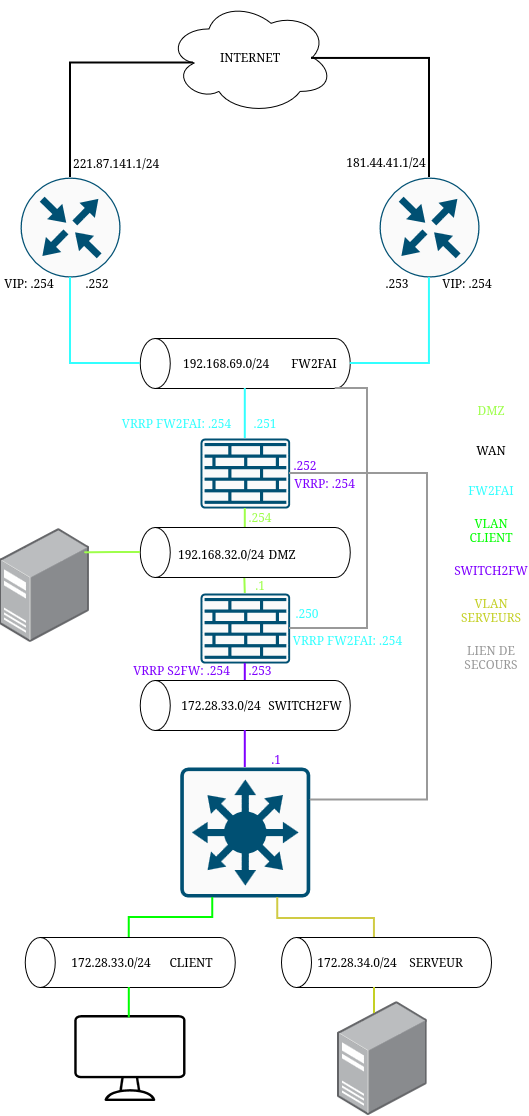

The diagram above was exported from draw.io. Its source (the exported page's mxGraphModel, read from the mxfile embedded in the PNG):
<mxGraphModel dx="560" dy="1115" grid="1" gridSize="10" guides="1" tooltips="1" connect="1" arrows="1" fold="1" page="1" pageScale="1" pageWidth="827" pageHeight="1169" math="0" shadow="0">
  <root>
    <mxCell id="0" />
    <mxCell id="1" parent="0" />
    <mxCell id="-7lCmRlwIVtX720EEsMy-2" parent="1" style="sketch=0;points=[[0.015,0.015,0],[0.985,0.015,0],[0.985,0.985,0],[0.015,0.985,0],[0.25,0,0],[0.5,0,0],[0.75,0,0],[1,0.25,0],[1,0.5,0],[1,0.75,0],[0.75,1,0],[0.5,1,0],[0.25,1,0],[0,0.75,0],[0,0.5,0],[0,0.25,0]];verticalLabelPosition=bottom;html=1;verticalAlign=top;aspect=fixed;align=center;pointerEvents=1;shape=mxgraph.cisco19.rect;prIcon=l3_switch;fillColor=#FAFAFA;strokeColor=#005073;" value="" vertex="1">
      <mxGeometry height="130" width="130" x="312.8" y="789" as="geometry" />
    </mxCell>
    <mxCell id="-7lCmRlwIVtX720EEsMy-3" parent="1" style="sketch=0;points=[[0.015,0.015,0],[0.985,0.015,0],[0.985,0.985,0],[0.015,0.985,0],[0.25,0,0],[0.5,0,0],[0.75,0,0],[1,0.25,0],[1,0.5,0],[1,0.75,0],[0.75,1,0],[0.5,1,0],[0.25,1,0],[0,0.75,0],[0,0.5,0],[0,0.25,0]];verticalLabelPosition=bottom;html=1;verticalAlign=top;aspect=fixed;align=center;pointerEvents=1;shape=mxgraph.cisco19.rect;prIcon=firewall;fillColor=#FAFAFA;strokeColor=#005073;" value="" vertex="1">
      <mxGeometry height="70" width="89.6" x="333" y="460" as="geometry" />
    </mxCell>
    <mxCell id="-7lCmRlwIVtX720EEsMy-4" parent="1" style="sketch=0;points=[[0.5,0,0],[1,0.5,0],[0.5,1,0],[0,0.5,0],[0.145,0.145,0],[0.8555,0.145,0],[0.855,0.8555,0],[0.145,0.855,0]];verticalLabelPosition=bottom;html=1;verticalAlign=top;aspect=fixed;align=center;pointerEvents=1;shape=mxgraph.cisco19.rect;prIcon=router;fillColor=#FAFAFA;strokeColor=#005073;" value="" vertex="1">
      <mxGeometry height="100" width="100" x="512" y="199" as="geometry" />
    </mxCell>
    <mxCell id="-7lCmRlwIVtX720EEsMy-7" parent="1" style="image;points=[];aspect=fixed;html=1;align=center;shadow=0;dashed=0;image=img/lib/allied_telesis/computer_and_terminals/Server_Desktop.svg;" value="" vertex="1">
      <mxGeometry height="113.58" width="89.6" x="132.4" y="550" as="geometry" />
    </mxCell>
    <mxCell id="-7lCmRlwIVtX720EEsMy-9" parent="1" style="sketch=0;points=[[0.5,0,0],[1,0.5,0],[0.5,1,0],[0,0.5,0],[0.145,0.145,0],[0.8555,0.145,0],[0.855,0.8555,0],[0.145,0.855,0]];verticalLabelPosition=bottom;html=1;verticalAlign=top;aspect=fixed;align=center;pointerEvents=1;shape=mxgraph.cisco19.rect;prIcon=router;fillColor=#FAFAFA;strokeColor=#005073;" value="" vertex="1">
      <mxGeometry height="100" width="100" x="153" y="199" as="geometry" />
    </mxCell>
    <mxCell id="-7lCmRlwIVtX720EEsMy-13" parent="1" style="text;html=1;whiteSpace=wrap;strokeColor=none;fillColor=none;align=center;verticalAlign=middle;rounded=0;" value="&lt;div&gt;&lt;span style=&quot;color: rgb(158, 255, 75);&quot;&gt;DMZ&lt;/span&gt;&lt;/div&gt;&lt;div&gt;&lt;span style=&quot;color: rgb(158, 255, 75);&quot;&gt;&lt;br&gt;&lt;/span&gt;&lt;/div&gt;" vertex="1">
      <mxGeometry height="30" width="60" x="594" y="424" as="geometry" />
    </mxCell>
    <mxCell id="-7lCmRlwIVtX720EEsMy-14" parent="1" style="text;html=1;whiteSpace=wrap;strokeColor=none;fillColor=none;align=center;verticalAlign=middle;rounded=0;" value="WAN" vertex="1">
      <mxGeometry height="30" width="60" x="594" y="457" as="geometry" />
    </mxCell>
    <mxCell id="-7lCmRlwIVtX720EEsMy-15" parent="1" style="text;html=1;whiteSpace=wrap;strokeColor=none;fillColor=none;align=center;verticalAlign=middle;rounded=0;" value="&lt;span style=&quot;color: rgb(51, 255, 255);&quot;&gt;FW2FAI&lt;/span&gt;" vertex="1">
      <mxGeometry height="30" width="60" x="594" y="497" as="geometry" />
    </mxCell>
    <mxCell id="-7lCmRlwIVtX720EEsMy-16" parent="1" style="text;html=1;whiteSpace=wrap;strokeColor=none;fillColor=none;align=center;verticalAlign=middle;rounded=0;" value="&lt;span style=&quot;color: light-dark(rgb(0, 255, 0), rgb(0, 255, 0));&quot;&gt;VLAN CLIENT&lt;/span&gt;" vertex="1">
      <mxGeometry height="30" width="60" x="594" y="537" as="geometry" />
    </mxCell>
    <mxCell id="-7lCmRlwIVtX720EEsMy-20" parent="1" style="sketch=0;verticalLabelPosition=bottom;sketch=0;aspect=fixed;html=1;verticalAlign=top;strokeColor=none;fillColor=#000000;align=center;outlineConnect=0;pointerEvents=1;shape=mxgraph.citrix2.desktop;" value="" vertex="1">
      <mxGeometry height="86" width="111.23" x="207.19" y="1037" as="geometry" />
    </mxCell>
    <mxCell id="-7lCmRlwIVtX720EEsMy-22" parent="1" style="text;html=1;whiteSpace=wrap;strokeColor=none;fillColor=none;align=center;verticalAlign=middle;rounded=0;" value="&lt;span style=&quot;color: rgb(127, 0, 255);&quot;&gt;SWITCH2FW&lt;/span&gt;" vertex="1">
      <mxGeometry height="30" width="60" x="594" y="577" as="geometry" />
    </mxCell>
    <mxCell id="-7lCmRlwIVtX720EEsMy-27" parent="1" style="shape=cylinder3;whiteSpace=wrap;html=1;boundedLbl=1;backgroundOutline=1;size=15;rotation=-90;" value="" vertex="1">
      <mxGeometry height="210" width="50" x="352.8" y="469" as="geometry" />
    </mxCell>
    <mxCell id="-7lCmRlwIVtX720EEsMy-30" parent="1" style="shape=cylinder3;whiteSpace=wrap;html=1;boundedLbl=1;backgroundOutline=1;size=15;rotation=-90;" value="" vertex="1">
      <mxGeometry height="210" width="50" x="352.8" y="280" as="geometry" />
    </mxCell>
    <mxCell id="-7lCmRlwIVtX720EEsMy-31" parent="1" style="shape=cylinder3;whiteSpace=wrap;html=1;boundedLbl=1;backgroundOutline=1;size=15;rotation=-90;" value="" vertex="1">
      <mxGeometry height="210" width="50" x="352.8" y="622" as="geometry" />
    </mxCell>
    <mxCell id="-7lCmRlwIVtX720EEsMy-32" parent="1" style="shape=cylinder3;whiteSpace=wrap;html=1;boundedLbl=1;backgroundOutline=1;size=15;rotation=-90;" value="" vertex="1">
      <mxGeometry height="210" width="50" x="237.8" y="879" as="geometry" />
    </mxCell>
    <mxCell id="-7lCmRlwIVtX720EEsMy-33" parent="1" style="ellipse;shape=cloud;whiteSpace=wrap;html=1;" value="INTERNET" vertex="1">
      <mxGeometry height="113.58" width="165.81" x="299.9" y="22" as="geometry" />
    </mxCell>
    <mxCell id="-7lCmRlwIVtX720EEsMy-35" edge="1" parent="1" source="-7lCmRlwIVtX720EEsMy-4" style="edgeStyle=orthogonalEdgeStyle;rounded=0;orthogonalLoop=1;jettySize=auto;html=1;exitX=0.5;exitY=0;exitDx=0;exitDy=0;exitPerimeter=0;entryX=0.875;entryY=0.5;entryDx=0;entryDy=0;entryPerimeter=0;endArrow=none;endFill=0;strokeWidth=2;" target="-7lCmRlwIVtX720EEsMy-33">
      <mxGeometry relative="1" as="geometry">
        <Array as="points">
          <mxPoint x="562" y="80" />
        </Array>
      </mxGeometry>
    </mxCell>
    <mxCell id="-7lCmRlwIVtX720EEsMy-36" edge="1" parent="1" source="-7lCmRlwIVtX720EEsMy-9" style="edgeStyle=orthogonalEdgeStyle;rounded=0;orthogonalLoop=1;jettySize=auto;html=1;exitX=0.5;exitY=0;exitDx=0;exitDy=0;exitPerimeter=0;entryX=0.16;entryY=0.55;entryDx=0;entryDy=0;entryPerimeter=0;endArrow=none;endFill=0;strokeWidth=2;" target="-7lCmRlwIVtX720EEsMy-33">
      <mxGeometry relative="1" as="geometry">
        <Array as="points">
          <mxPoint x="203" y="84" />
        </Array>
      </mxGeometry>
    </mxCell>
    <mxCell id="-7lCmRlwIVtX720EEsMy-37" edge="1" parent="1" source="-7lCmRlwIVtX720EEsMy-9" style="edgeStyle=orthogonalEdgeStyle;rounded=0;orthogonalLoop=1;jettySize=auto;html=1;exitX=0.5;exitY=1;exitDx=0;exitDy=0;exitPerimeter=0;entryX=0.5;entryY=0;entryDx=0;entryDy=0;entryPerimeter=0;strokeWidth=2;endArrow=none;endFill=0;strokeColor=#33FFFF;" target="-7lCmRlwIVtX720EEsMy-30">
      <mxGeometry relative="1" as="geometry" />
    </mxCell>
    <mxCell id="-7lCmRlwIVtX720EEsMy-38" edge="1" parent="1" source="-7lCmRlwIVtX720EEsMy-4" style="edgeStyle=orthogonalEdgeStyle;rounded=0;orthogonalLoop=1;jettySize=auto;html=1;exitX=0.5;exitY=1;exitDx=0;exitDy=0;exitPerimeter=0;entryX=0.5;entryY=1;entryDx=0;entryDy=0;entryPerimeter=0;strokeWidth=2;endArrow=none;endFill=0;strokeColor=#33FFFF;" target="-7lCmRlwIVtX720EEsMy-30">
      <mxGeometry relative="1" as="geometry" />
    </mxCell>
    <mxCell id="-7lCmRlwIVtX720EEsMy-39" edge="1" parent="1" source="-7lCmRlwIVtX720EEsMy-30" style="edgeStyle=orthogonalEdgeStyle;rounded=0;orthogonalLoop=1;jettySize=auto;html=1;exitX=0;exitY=0.5;exitDx=0;exitDy=0;exitPerimeter=0;entryX=0.5;entryY=0;entryDx=0;entryDy=0;entryPerimeter=0;endArrow=none;endFill=0;strokeWidth=2;strokeColor=#33FFFF;" target="-7lCmRlwIVtX720EEsMy-3">
      <mxGeometry relative="1" as="geometry" />
    </mxCell>
    <mxCell id="-7lCmRlwIVtX720EEsMy-41" edge="1" parent="1" source="-7lCmRlwIVtX720EEsMy-2" style="edgeStyle=orthogonalEdgeStyle;rounded=0;orthogonalLoop=1;jettySize=auto;html=1;exitX=0.5;exitY=0;exitDx=0;exitDy=0;exitPerimeter=0;entryX=0;entryY=0.5;entryDx=0;entryDy=0;entryPerimeter=0;endArrow=none;endFill=0;strokeWidth=2;strokeColor=#7F00FF;" target="-7lCmRlwIVtX720EEsMy-31">
      <mxGeometry relative="1" as="geometry" />
    </mxCell>
    <mxCell id="-7lCmRlwIVtX720EEsMy-42" edge="1" parent="1" source="-7lCmRlwIVtX720EEsMy-2" style="edgeStyle=orthogonalEdgeStyle;rounded=0;orthogonalLoop=1;jettySize=auto;html=1;exitX=0.25;exitY=1;exitDx=0;exitDy=0;exitPerimeter=0;entryX=1;entryY=0.5;entryDx=0;entryDy=0;entryPerimeter=0;endArrow=none;endFill=0;strokeWidth=2;strokeColor=#00FF00;">
      <mxGeometry relative="1" as="geometry">
        <mxPoint x="261.79999999999995" y="959" as="targetPoint" />
      </mxGeometry>
    </mxCell>
    <mxCell id="-7lCmRlwIVtX720EEsMy-43" edge="1" parent="1" style="edgeStyle=orthogonalEdgeStyle;rounded=0;orthogonalLoop=1;jettySize=auto;html=1;exitX=0;exitY=0.5;exitDx=0;exitDy=0;exitPerimeter=0;entryX=0.491;entryY=0.027;entryDx=0;entryDy=0;entryPerimeter=0;endArrow=none;endFill=0;strokeWidth=2;strokeColor=#00FF00;" target="-7lCmRlwIVtX720EEsMy-20">
      <mxGeometry relative="1" as="geometry">
        <mxPoint x="261.79999999999995" y="1009" as="sourcePoint" />
      </mxGeometry>
    </mxCell>
    <mxCell id="-7lCmRlwIVtX720EEsMy-44" parent="1" style="text;html=1;whiteSpace=wrap;strokeColor=none;fillColor=none;align=center;verticalAlign=middle;rounded=0;" value="172.28.33.0/24" vertex="1">
      <mxGeometry height="30" width="60" x="213.8" y="969" as="geometry" />
    </mxCell>
    <mxCell id="-7lCmRlwIVtX720EEsMy-45" parent="1" style="text;html=1;whiteSpace=wrap;strokeColor=none;fillColor=none;align=center;verticalAlign=middle;rounded=0;" value="172.28.33.0/24" vertex="1">
      <mxGeometry height="30" width="60" x="323.8" y="712" as="geometry" />
    </mxCell>
    <mxCell id="-7lCmRlwIVtX720EEsMy-46" parent="1" style="shape=cylinder3;whiteSpace=wrap;html=1;boundedLbl=1;backgroundOutline=1;size=15;rotation=-90;" value="" vertex="1">
      <mxGeometry height="210" width="50" x="494" y="879" as="geometry" />
    </mxCell>
    <mxCell id="-7lCmRlwIVtX720EEsMy-47" parent="1" style="text;html=1;whiteSpace=wrap;strokeColor=none;fillColor=none;align=center;verticalAlign=middle;rounded=0;" value="&lt;div&gt;172.28.34.0/24&lt;/div&gt;" vertex="1">
      <mxGeometry height="30" width="60" x="460" y="969" as="geometry" />
    </mxCell>
    <mxCell id="-7lCmRlwIVtX720EEsMy-48" edge="1" parent="1" style="edgeStyle=orthogonalEdgeStyle;rounded=0;orthogonalLoop=1;jettySize=auto;html=1;exitX=1;exitY=0.5;exitDx=0;exitDy=0;exitPerimeter=0;entryX=0.75;entryY=1;entryDx=0;entryDy=0;entryPerimeter=0;endArrow=none;endFill=0;strokeWidth=2;strokeColor=#D0CB44;" target="-7lCmRlwIVtX720EEsMy-2">
      <mxGeometry relative="1" as="geometry">
        <Array as="points">
          <mxPoint x="507" y="940" />
          <mxPoint x="410.29" y="940" />
        </Array>
        <mxPoint x="507" y="959" as="sourcePoint" />
      </mxGeometry>
    </mxCell>
    <mxCell id="-7lCmRlwIVtX720EEsMy-49" parent="1" style="image;points=[];aspect=fixed;html=1;align=center;shadow=0;dashed=0;image=img/lib/allied_telesis/computer_and_terminals/Server_Desktop.svg;" value="" vertex="1">
      <mxGeometry height="113.58" width="89.6" x="470" y="1023.21" as="geometry" />
    </mxCell>
    <mxCell id="-7lCmRlwIVtX720EEsMy-50" edge="1" parent="1" style="edgeStyle=orthogonalEdgeStyle;rounded=0;orthogonalLoop=1;jettySize=auto;html=1;exitX=0;exitY=0.5;exitDx=0;exitDy=0;exitPerimeter=0;entryX=0.413;entryY=0.104;entryDx=0;entryDy=0;entryPerimeter=0;endArrow=none;endFill=0;strokeWidth=2;strokeColor=#C4D025;" target="-7lCmRlwIVtX720EEsMy-49">
      <mxGeometry relative="1" as="geometry">
        <mxPoint x="507" y="1009" as="sourcePoint" />
      </mxGeometry>
    </mxCell>
    <mxCell id="-7lCmRlwIVtX720EEsMy-51" parent="1" style="text;html=1;whiteSpace=wrap;strokeColor=none;fillColor=none;align=center;verticalAlign=middle;rounded=0;" value="&lt;span style=&quot;color: rgb(196, 208, 37);&quot;&gt;VLAN SERVEURS&lt;/span&gt;" vertex="1">
      <mxGeometry height="30" width="60" x="594" y="617" as="geometry" />
    </mxCell>
    <mxCell id="-7lCmRlwIVtX720EEsMy-52" parent="1" style="text;html=1;whiteSpace=wrap;strokeColor=none;fillColor=none;align=center;verticalAlign=middle;rounded=0;" value="192.168.32.0/24" vertex="1">
      <mxGeometry height="30" width="60" x="323.8" y="561" as="geometry" />
    </mxCell>
    <mxCell id="-7lCmRlwIVtX720EEsMy-53" parent="1" style="text;html=1;whiteSpace=wrap;strokeColor=none;fillColor=none;align=center;verticalAlign=middle;rounded=0;" value="192.168.69.0/24" vertex="1">
      <mxGeometry height="30" width="60" x="328.8" y="370" as="geometry" />
    </mxCell>
    <mxCell id="-7lCmRlwIVtX720EEsMy-54" parent="1" style="text;html=1;whiteSpace=wrap;strokeColor=none;fillColor=none;align=center;verticalAlign=middle;rounded=0;" value="&lt;div&gt;DMZ&lt;/div&gt;" vertex="1">
      <mxGeometry height="30" width="60" x="384.6" y="561" as="geometry" />
    </mxCell>
    <mxCell id="-7lCmRlwIVtX720EEsMy-55" parent="1" style="text;html=1;whiteSpace=wrap;strokeColor=none;fillColor=none;align=center;verticalAlign=middle;rounded=0;" value="FW2FAI" vertex="1">
      <mxGeometry height="30" width="60" x="417" y="370" as="geometry" />
    </mxCell>
    <mxCell id="-7lCmRlwIVtX720EEsMy-56" parent="1" style="text;html=1;whiteSpace=wrap;strokeColor=none;fillColor=none;align=center;verticalAlign=middle;rounded=0;" value="SWITCH2FW" vertex="1">
      <mxGeometry height="30" width="60" x="407.6" y="712" as="geometry" />
    </mxCell>
    <mxCell id="-7lCmRlwIVtX720EEsMy-57" parent="1" style="text;html=1;whiteSpace=wrap;strokeColor=none;fillColor=none;align=center;verticalAlign=middle;rounded=0;" value="SERVEUR" vertex="1">
      <mxGeometry height="30" width="60" x="539" y="969" as="geometry" />
    </mxCell>
    <mxCell id="-7lCmRlwIVtX720EEsMy-58" parent="1" style="text;html=1;whiteSpace=wrap;strokeColor=none;fillColor=none;align=center;verticalAlign=middle;rounded=0;" value="CLIENT" vertex="1">
      <mxGeometry height="30" width="60" x="293.9" y="969" as="geometry" />
    </mxCell>
    <mxCell id="-7lCmRlwIVtX720EEsMy-59" parent="1" style="text;html=1;whiteSpace=wrap;strokeColor=none;fillColor=none;align=center;verticalAlign=middle;rounded=0;" value="221.87.141.1/24" vertex="1">
      <mxGeometry height="30" width="60" x="218.6" y="170" as="geometry" />
    </mxCell>
    <mxCell id="-7lCmRlwIVtX720EEsMy-60" parent="1" style="text;html=1;whiteSpace=wrap;strokeColor=none;fillColor=none;align=center;verticalAlign=middle;rounded=0;" value="181.44.41.1/24" vertex="1">
      <mxGeometry height="30" width="60" x="489" y="169" as="geometry" />
    </mxCell>
    <mxCell id="-7lCmRlwIVtX720EEsMy-63" edge="1" parent="1" source="-7lCmRlwIVtX720EEsMy-61" style="edgeStyle=orthogonalEdgeStyle;rounded=0;orthogonalLoop=1;jettySize=auto;html=1;exitX=0.5;exitY=0;exitDx=0;exitDy=0;exitPerimeter=0;endArrow=none;endFill=0;strokeWidth=2;strokeColor=#9EFF4B;">
      <mxGeometry relative="1" as="geometry">
        <mxPoint x="377.3529411764707" y="600" as="targetPoint" />
      </mxGeometry>
    </mxCell>
    <mxCell id="-7lCmRlwIVtX720EEsMy-61" parent="1" style="sketch=0;points=[[0.015,0.015,0],[0.985,0.015,0],[0.985,0.985,0],[0.015,0.985,0],[0.25,0,0],[0.5,0,0],[0.75,0,0],[1,0.25,0],[1,0.5,0],[1,0.75,0],[0.75,1,0],[0.5,1,0],[0.25,1,0],[0,0.75,0],[0,0.5,0],[0,0.25,0]];verticalLabelPosition=bottom;html=1;verticalAlign=top;aspect=fixed;align=center;pointerEvents=1;shape=mxgraph.cisco19.rect;prIcon=firewall;fillColor=#FAFAFA;strokeColor=#005073;" value="" vertex="1">
      <mxGeometry height="70" width="89.6" x="333" y="615" as="geometry" />
    </mxCell>
    <mxCell id="-7lCmRlwIVtX720EEsMy-62" edge="1" parent="1" source="-7lCmRlwIVtX720EEsMy-3" style="edgeStyle=orthogonalEdgeStyle;rounded=0;orthogonalLoop=1;jettySize=auto;html=1;exitX=0.5;exitY=1;exitDx=0;exitDy=0;exitPerimeter=0;entryX=1;entryY=0.5;entryDx=0;entryDy=0;entryPerimeter=0;endArrow=none;endFill=0;strokeWidth=2;strokeColor=#9EFF4B;" target="-7lCmRlwIVtX720EEsMy-27">
      <mxGeometry relative="1" as="geometry" />
    </mxCell>
    <mxCell id="-7lCmRlwIVtX720EEsMy-64" edge="1" parent="1" source="-7lCmRlwIVtX720EEsMy-27" style="edgeStyle=orthogonalEdgeStyle;rounded=0;orthogonalLoop=1;jettySize=auto;html=1;exitX=0.5;exitY=0;exitDx=0;exitDy=0;exitPerimeter=0;entryX=0.948;entryY=0.214;entryDx=0;entryDy=0;entryPerimeter=0;endArrow=none;endFill=0;strokeWidth=2;strokeColor=#9EFF4B;" target="-7lCmRlwIVtX720EEsMy-7">
      <mxGeometry relative="1" as="geometry" />
    </mxCell>
    <mxCell id="-7lCmRlwIVtX720EEsMy-65" edge="1" parent="1" source="-7lCmRlwIVtX720EEsMy-31" style="edgeStyle=orthogonalEdgeStyle;rounded=0;orthogonalLoop=1;jettySize=auto;html=1;exitX=1;exitY=0.5;exitDx=0;exitDy=0;exitPerimeter=0;entryX=0.5;entryY=1;entryDx=0;entryDy=0;entryPerimeter=0;endArrow=none;endFill=0;strokeWidth=2;strokeColor=#7F00FF;" target="-7lCmRlwIVtX720EEsMy-61">
      <mxGeometry relative="1" as="geometry" />
    </mxCell>
    <mxCell id="-7lCmRlwIVtX720EEsMy-66" edge="1" parent="1" source="-7lCmRlwIVtX720EEsMy-3" style="edgeStyle=orthogonalEdgeStyle;rounded=0;orthogonalLoop=1;jettySize=auto;html=1;exitX=1;exitY=0.5;exitDx=0;exitDy=0;exitPerimeter=0;entryX=1;entryY=0.25;entryDx=0;entryDy=0;entryPerimeter=0;endArrow=none;endFill=0;strokeColor=#999999;strokeWidth=2;" target="-7lCmRlwIVtX720EEsMy-2">
      <mxGeometry relative="1" as="geometry">
        <Array as="points">
          <mxPoint x="560.06" y="495" />
          <mxPoint x="560.06" y="821.47" />
        </Array>
      </mxGeometry>
    </mxCell>
    <mxCell id="-7lCmRlwIVtX720EEsMy-67" edge="1" parent="1" source="-7lCmRlwIVtX720EEsMy-61" style="edgeStyle=orthogonalEdgeStyle;rounded=0;orthogonalLoop=1;jettySize=auto;html=1;exitX=1;exitY=0.5;exitDx=0;exitDy=0;exitPerimeter=0;entryX=0;entryY=1;entryDx=0;entryDy=-15;entryPerimeter=0;endArrow=none;endFill=0;strokeColor=#999999;strokeWidth=2;" target="-7lCmRlwIVtX720EEsMy-30">
      <mxGeometry relative="1" as="geometry">
        <Array as="points">
          <mxPoint x="500.06" y="650.06" />
          <mxPoint x="500.06" y="410.06" />
        </Array>
      </mxGeometry>
    </mxCell>
    <mxCell id="-7lCmRlwIVtX720EEsMy-68" parent="1" style="text;html=1;whiteSpace=wrap;strokeColor=none;fillColor=none;align=center;verticalAlign=middle;rounded=0;" value="&lt;span style=&quot;color: rgb(153, 153, 153);&quot;&gt;LIEN DE SECOURS&lt;/span&gt;" vertex="1">
      <mxGeometry height="30" width="60" x="594" y="663.58" as="geometry" />
    </mxCell>
    <mxCell id="YxD2mzI9Cey0AkdovG-L-1" parent="1" style="text;html=1;whiteSpace=wrap;strokeColor=none;fillColor=none;align=center;verticalAlign=middle;rounded=0;" value=".253" vertex="1">
      <mxGeometry height="30" width="60" x="500" y="290" as="geometry" />
    </mxCell>
    <mxCell id="YxD2mzI9Cey0AkdovG-L-2" parent="1" style="text;html=1;whiteSpace=wrap;strokeColor=none;fillColor=none;align=center;verticalAlign=middle;rounded=0;" value=".252" vertex="1">
      <mxGeometry height="30" width="60" x="200" y="290" as="geometry" />
    </mxCell>
    <mxCell id="YxD2mzI9Cey0AkdovG-L-3" parent="1" style="text;html=1;whiteSpace=wrap;strokeColor=none;fillColor=none;align=center;verticalAlign=middle;rounded=0;" value="VIP: .254" vertex="1">
      <mxGeometry height="30" width="60" x="132.4" y="290" as="geometry" />
    </mxCell>
    <mxCell id="YxD2mzI9Cey0AkdovG-L-4" parent="1" style="text;html=1;whiteSpace=wrap;strokeColor=none;fillColor=none;align=center;verticalAlign=middle;rounded=0;" value="VIP: .254" vertex="1">
      <mxGeometry height="30" width="60" x="570" y="290" as="geometry" />
    </mxCell>
    <mxCell id="YxD2mzI9Cey0AkdovG-L-5" parent="1" style="text;html=1;whiteSpace=wrap;strokeColor=none;fillColor=none;align=center;verticalAlign=middle;rounded=0;" value="&lt;span style=&quot;color: rgb(51, 255, 255);&quot;&gt;.251&lt;/span&gt;" vertex="1">
      <mxGeometry height="30" width="60" x="367.8" y="430" as="geometry" />
    </mxCell>
    <mxCell id="YxD2mzI9Cey0AkdovG-L-6" parent="1" style="text;html=1;whiteSpace=wrap;strokeColor=none;fillColor=none;align=center;verticalAlign=middle;rounded=0;" value="&lt;span style=&quot;color: rgb(158, 255, 75);&quot;&gt;.254&lt;/span&gt;" vertex="1">
      <mxGeometry height="30" width="60" x="362.6" y="524" as="geometry" />
    </mxCell>
    <mxCell id="YxD2mzI9Cey0AkdovG-L-7" parent="1" style="text;html=1;whiteSpace=wrap;strokeColor=none;fillColor=none;align=center;verticalAlign=middle;rounded=0;" value="&lt;span style=&quot;color: rgb(158, 255, 75);&quot;&gt;.1&lt;/span&gt;" vertex="1">
      <mxGeometry height="30" width="60" x="362.6" y="591.79" as="geometry" />
    </mxCell>
    <mxCell id="YxD2mzI9Cey0AkdovG-L-8" parent="1" style="text;html=1;whiteSpace=wrap;strokeColor=none;fillColor=none;align=center;verticalAlign=middle;rounded=0;" value="&lt;span style=&quot;color: rgb(127, 0, 255);&quot;&gt;.253&lt;/span&gt;" vertex="1">
      <mxGeometry height="30" width="60" x="362.6" y="677" as="geometry" />
    </mxCell>
    <mxCell id="YxD2mzI9Cey0AkdovG-L-9" parent="1" style="text;html=1;whiteSpace=wrap;strokeColor=none;fillColor=none;align=center;verticalAlign=middle;rounded=0;" value="&lt;span style=&quot;color: rgb(127, 0, 255);&quot;&gt;.1&lt;/span&gt;" vertex="1">
      <mxGeometry height="30" width="60" x="378.8" y="766" as="geometry" />
    </mxCell>
    <mxCell id="YxD2mzI9Cey0AkdovG-L-10" parent="1" style="text;html=1;whiteSpace=wrap;strokeColor=none;fillColor=none;align=center;verticalAlign=middle;rounded=0;" value="&lt;div&gt;&lt;span style=&quot;color: rgb(51, 255, 255);&quot;&gt;.250&lt;/span&gt;&lt;/div&gt;" vertex="1">
      <mxGeometry height="30" width="60" x="410" y="620" as="geometry" />
    </mxCell>
    <mxCell id="YxD2mzI9Cey0AkdovG-L-11" parent="1" style="text;html=1;whiteSpace=wrap;strokeColor=none;fillColor=none;align=center;verticalAlign=middle;rounded=0;" value="&lt;span style=&quot;color: rgb(127, 0, 255);&quot;&gt;.252&lt;/span&gt;" vertex="1">
      <mxGeometry height="30" width="60" x="408" y="472" as="geometry" />
    </mxCell>
    <mxCell id="YxD2mzI9Cey0AkdovG-L-12" parent="1" style="text;html=1;whiteSpace=wrap;strokeColor=none;fillColor=none;align=center;verticalAlign=middle;rounded=0;" value="&lt;span style=&quot;color: rgb(127, 0, 255);&quot;&gt;VRRP: .254&lt;/span&gt;" vertex="1">
      <mxGeometry height="30" width="69" x="422.6" y="490" as="geometry" />
    </mxCell>
    <mxCell id="YxD2mzI9Cey0AkdovG-L-13" parent="1" style="text;html=1;whiteSpace=wrap;strokeColor=none;fillColor=none;align=center;verticalAlign=middle;rounded=0;" value="&lt;span style=&quot;color: rgb(51, 255, 255);&quot;&gt;VRRP FW2FAI: .254&lt;/span&gt;" vertex="1">
      <mxGeometry height="30" width="121.4" x="420" y="647" as="geometry" />
    </mxCell>
    <mxCell id="YxD2mzI9Cey0AkdovG-L-14" parent="1" style="text;html=1;whiteSpace=wrap;strokeColor=none;fillColor=none;align=center;verticalAlign=middle;rounded=0;" value="&lt;span style=&quot;color: rgb(51, 255, 255);&quot;&gt;VRRP FW2FAI: .254&lt;/span&gt;" vertex="1">
      <mxGeometry height="30" width="121.4" x="248.6" y="430" as="geometry" />
    </mxCell>
    <mxCell id="YxD2mzI9Cey0AkdovG-L-15" parent="1" style="text;html=1;whiteSpace=wrap;strokeColor=none;fillColor=none;align=center;verticalAlign=middle;rounded=0;" value="&lt;span style=&quot;color: rgb(127, 0, 255);&quot;&gt;VRRP S2FW: .254&lt;/span&gt;" vertex="1">
      <mxGeometry height="30" width="111.23" x="258.77" y="677" as="geometry" />
    </mxCell>
  </root>
</mxGraphModel>